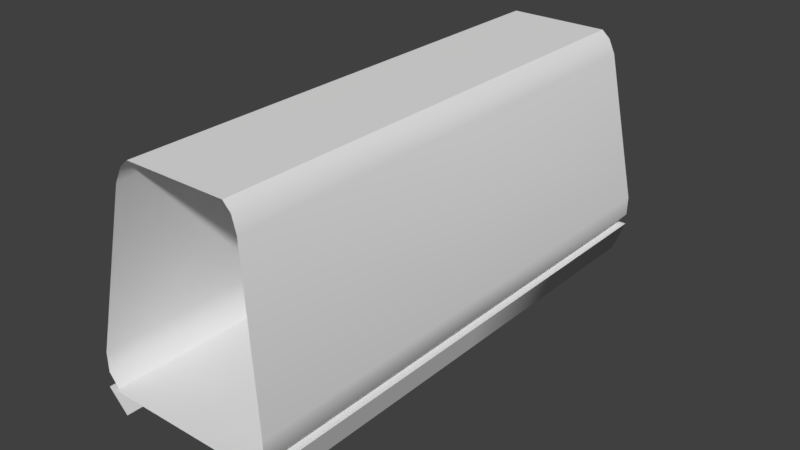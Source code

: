 # Source: subway.blend  (saved by Blender 2.79.0; exported with 4.5.12 LTS)
import bpy
from mathutils import Matrix  # noqa: F401  (used for matrix-valued properties, if any)

bpy.ops.wm.read_factory_settings(use_empty=True)
scene = bpy.context.scene
scene.name = 'Scene'

# ---- collections
col_collection_1 = bpy.data.collections.new('Collection 1'); scene.collection.children.link(col_collection_1)

# ---- materials (node trees are filled in below, after node groups)
mat_trains = bpy.data.materials.new('trains')
mat_trains.alpha_threshold = 0.0
mat_trains.use_transparent_shadow = False
mat_trains.specular_color = (0.0, 0.0, 0.0)
mat_trains.roughness = 0.5
mat_trains.specular_intensity = 1.0

# ---- material node trees

# ---- world
world_world = bpy.data.worlds.new('World'); scene.world = world_world
world_world.color = (0.05088, 0.05088, 0.05088)
world_world.use_sun_shadow = False
world_world.sun_shadow_jitter_overblur = 0.0
world_world.cycles.sampling_method = 'MANUAL'

# ---- meshes
me_default_008 = bpy.data.meshes.new('default.008')
me_default_008.from_pydata([(5.848, 2.335, -18.69), (6.515, 4.427, 0.06148), (5.848, 2.335, 0.06148), (5.848, 2.335, 18.92), (6.515, 4.427, 19.41), (4.816, 17.92, 18.32), (4.816, 17.92, 0.06149), (4.387, 18.96, 18.23), (4.387, 18.96, 0.06148), (4.387, 18.96, -18.0), (3.782, 19.52, 0.06148), (3.782, 19.52, -17.98), (3.782, 19.52, -17.98), (4.387, 18.96, -18.0), (0.05897, 19.52, -17.98), (4.816, 17.92, -18.09), (0.05897, 6.724, -18.99), (6.646, 6.724, -18.99), (0.05897, 5.328, -18.99), (6.615, 5.328, -18.99), (0.05897, 4.402, -18.99), (5.85, 4.402, -18.99), (-4.269, 18.96, 18.23), (-4.269, 18.96, 0.06148), (-4.698, 17.92, 18.32), (-4.698, 17.92, 0.06148), (-4.698, 17.92, -18.09), (-6.528, 6.724, 0.06148), (-6.528, 6.724, -18.99), (-6.497, 5.328, 0.06148), (-6.497, 5.328, -18.99), (-5.732, 4.402, 0.06148), (-5.732, 4.402, -18.99), (-6.397, 4.427, -19.18), (-6.397, 4.427, 0.06148), (0.05897, 4.427, 0.06148), (0.05897, 4.427, 19.41), (6.515, 4.427, 0.06148), (6.515, 4.427, 19.41), (-6.397, 4.427, 19.41), (-6.397, 4.427, 0.06148), (-5.73, 2.335, 18.92), (-5.73, 2.335, 0.06148), (-5.73, 2.335, -18.69), (-4.269, 18.96, -18.0), (-3.664, 19.52, -17.98), (-3.664, 19.52, 0.06148), (-3.664, 19.52, 18.2), (-3.664, 19.52, -17.98), (-4.269, 18.96, -18.0), (-4.698, 17.92, -18.09), (-6.528, 6.724, -18.99), (3.782, 19.52, 0.06148), (3.782, 19.52, -17.98), (0.05897, 19.52, 0.06148), (0.05897, 19.52, -17.98), (-3.664, 19.52, 0.06148), (-3.664, 19.52, -17.98), (3.782, 19.52, 18.2), (0.05897, 19.52, 18.2), (-3.664, 19.52, 18.2), (-6.397, 4.427, 19.41), (-3.779, 2.396, -7.682), (-3.779, 2.396, -11.75), (-3.779, 0.5753, -8.888), (-3.779, 0.5753, -11.75), (-3.779, 0.5753, -14.61), (-3.779, 2.396, -15.81), (-3.129, 2.345, -16.22), (-3.779, 0.5753, -14.61), (-3.129, 0.5754, -14.89), (-3.779, 2.396, -15.81), (-3.076, 0.03045, -14.92), (-3.076, 0.7676, -15.66), (-2.239, 0.03045, -14.92), (-2.239, 0.7676, -15.66), (-3.076, 2.782, -15.66), (-2.239, 2.782, -15.66), (-3.076, 0.7676, -15.66), (-2.239, 0.7676, -15.66), (-2.239, 0.03045, -14.92), (-2.239, 1.775, -13.91), (-2.239, 0.03045, -12.91), (-2.239, 0.7676, -12.17), (-2.239, 2.782, -12.17), (-2.239, 0.7676, -15.66), (-2.239, 2.782, -15.66), (-3.076, 2.782, -12.17), (-3.076, 1.775, -13.91), (-3.076, 0.7676, -12.17), (-3.076, 0.03045, -12.91), (-3.076, 0.03045, -14.92), (-3.076, 2.782, -15.66), (-3.076, 0.7676, -15.66), (2.357, 0.7676, -15.66), (3.194, 0.7676, -15.66), (2.357, 0.03045, -14.92), (3.194, 0.03045, -14.92), (2.357, 0.7676, -15.66), (2.357, 2.782, -15.66), (3.194, 0.7676, -15.66), (3.194, 2.782, -15.66), (2.357, 2.782, -12.17), (2.357, 1.775, -13.91), (2.357, 0.7676, -12.17), (2.357, 0.03045, -12.91), (2.357, 0.03045, -14.92), (2.357, 0.7676, -15.66), (2.357, 2.782, -15.66), (3.194, 0.03045, -14.92), (3.194, 1.775, -13.91), (3.194, 0.03045, -12.91), (3.194, 0.7676, -12.17), (3.194, 2.782, -12.17), (3.194, 2.782, -15.66), (3.194, 0.7676, -15.66), (3.897, 0.5753, -14.61), (3.897, 2.396, -11.75), (3.897, 0.5753, -11.75), (3.897, 0.5753, -8.888), (3.897, 2.396, -7.682), (3.247, 0.5754, -14.89), (3.247, 2.345, -16.22), (3.897, 0.5753, -14.61), (3.897, 2.396, -15.81), (3.897, 2.396, -15.81), (3.897, 0.5753, 9.113), (3.247, 0.5754, 8.828), (3.897, 2.396, 7.907), (3.247, 2.345, 7.502), (3.897, 2.396, 7.907), (3.897, 2.396, 11.97), (3.897, 0.5753, 9.113), (3.897, 0.5753, 11.97), (3.897, 0.5753, 14.83), (3.897, 2.396, 16.04), (3.194, 0.7676, 12.4), (2.357, 0.7676, 12.4), (3.194, 2.782, 12.4), (2.357, 2.782, 12.4), (3.194, 0.7676, 12.4), (3.194, 0.03045, 13.13), (2.357, 0.7676, 12.4), (2.357, 0.03045, 13.13), (2.357, 0.03045, 15.15), (2.357, 1.775, 14.14), (2.357, 0.03045, 13.13), (2.357, 0.7676, 12.4), (2.357, 2.782, 12.4), (2.357, 0.7676, 15.88), (2.357, 2.782, 15.88), (3.194, 2.782, 12.4), (3.194, 1.775, 14.14), (3.194, 0.7676, 12.4), (3.194, 0.03045, 13.13), (3.194, 0.03045, 15.15), (3.194, 2.782, 15.88), (3.194, 0.7676, 15.88), (-2.239, 2.782, 12.4), (-2.239, 0.7676, 12.4), (-3.076, 2.782, 12.4), (-3.076, 0.7676, 12.4), (-2.239, 0.03045, 13.13), (-3.076, 0.03045, 13.13), (-2.239, 0.7676, 12.4), (-3.076, 0.7676, 12.4), (-2.239, 2.782, 12.4), (-2.239, 1.775, 14.14), (-2.239, 0.7676, 12.4), (-2.239, 0.03045, 13.13), (-2.239, 0.03045, 15.15), (-2.239, 0.7676, 15.88), (-2.239, 2.782, 15.88), (-3.076, 0.03045, 15.15), (-3.076, 1.775, 14.14), (-3.076, 0.03045, 13.13), (-3.076, 0.7676, 12.4), (-3.076, 2.782, 12.4), (-3.076, 2.782, 15.88), (-3.076, 0.7676, 15.88), (-3.129, 2.345, 7.502), (-3.129, 0.5754, 8.828), (-3.779, 2.396, 7.907), (-3.779, 0.5753, 9.113), (-3.779, 0.5753, 14.83), (-3.779, 2.396, 11.97), (-3.779, 0.5753, 11.97), (-3.779, 0.5753, 9.113), (-3.779, 2.396, 7.907), (-3.779, 2.396, 16.04), (-6.397, 4.427, -19.18), (0.05897, 2.335, -18.69), (0.05897, 4.427, -19.18), (6.515, 4.427, -19.18), (0.05897, 4.427, -19.18), (6.515, 4.427, -19.18), (4.816, 17.92, -18.09), (6.646, 6.724, -18.99), (6.646, 6.724, 0.06148), (6.615, 5.328, -18.99), (6.615, 5.328, 0.06148), (5.85, 4.402, -18.99), (5.85, 4.402, 0.06148), (5.85, 4.402, 19.22), (6.615, 5.328, 19.22), (6.646, 6.724, 19.22), (-5.732, 4.402, 19.22), (-6.497, 5.328, 19.22), (-6.528, 6.724, 19.22), (3.782, 19.52, 18.2), (-6.497, 5.328, -18.99), (-5.732, 4.402, -18.99)], [], [(0, 1, 2), (2, 1, 3), (1, 4, 3), (5, 6, 7), (7, 6, 8), (6, 9, 8), (8, 9, 10), (9, 11, 10), (12, 13, 14), (13, 15, 14), (14, 15, 16), (15, 17, 16), (16, 17, 18), (17, 19, 18), (18, 19, 20), (19, 21, 20), (22, 23, 24), (24, 23, 25), (23, 26, 25), (25, 26, 27), (26, 28, 27), (27, 28, 29), (28, 30, 29), (29, 30, 31), (30, 32, 31), (33, 34, 35), (34, 36, 35), (35, 36, 37), (36, 38, 37), (39, 40, 41), (41, 40, 42), (40, 43, 42), (44, 23, 45), (45, 23, 46), (23, 22, 46), (46, 22, 47), (48, 14, 49), (49, 14, 50), (14, 51, 50), (52, 53, 54), (53, 55, 54), (54, 55, 56), (55, 57, 56), (52, 54, 58), (58, 54, 59), (54, 56, 59), (59, 56, 60), (34, 61, 36), (62, 63, 64), (64, 63, 65), (63, 66, 65), (67, 68, 69), (69, 68, 70), (71, 66, 63), (72, 73, 74), (74, 73, 75), (76, 77, 78), (78, 77, 79), (80, 81, 82), (82, 81, 83), (81, 84, 83), (80, 85, 81), (81, 85, 86), (87, 88, 89), (89, 88, 90), (88, 91, 90), (92, 93, 88), (88, 93, 91), (94, 95, 96), (96, 95, 97), (98, 99, 100), (100, 99, 101), (102, 103, 104), (104, 103, 105), (103, 106, 105), (106, 103, 107), (107, 103, 108), (109, 110, 111), (111, 110, 112), (110, 113, 112), (114, 110, 115), (115, 110, 109), (116, 117, 118), (118, 117, 119), (117, 120, 119), (121, 122, 123), (123, 122, 124), (116, 125, 117), (126, 127, 128), (128, 127, 129), (130, 131, 132), (132, 131, 133), (131, 134, 133), (135, 134, 131), (136, 137, 138), (138, 137, 139), (140, 141, 142), (142, 141, 143), (144, 145, 146), (146, 145, 147), (145, 148, 147), (144, 149, 145), (145, 149, 150), (151, 152, 153), (153, 152, 154), (152, 155, 154), (156, 157, 152), (152, 157, 155), (158, 159, 160), (160, 159, 161), (162, 163, 164), (164, 163, 165), (166, 167, 168), (168, 167, 169), (167, 170, 169), (170, 167, 171), (171, 167, 172), (173, 174, 175), (175, 174, 176), (174, 177, 176), (178, 174, 179), (179, 174, 173), (180, 181, 182), (182, 181, 183), (184, 185, 186), (186, 185, 187), (185, 188, 187), (184, 189, 185), (40, 190, 43), (43, 190, 191), (190, 192, 191), (191, 192, 0), (192, 193, 0), (0, 193, 1), (33, 35, 194), (194, 35, 195), (35, 37, 195), (9, 6, 196), (196, 6, 197), (6, 198, 197), (197, 198, 199), (198, 200, 199), (199, 200, 201), (200, 202, 201), (202, 200, 203), (203, 200, 204), (200, 205, 204), (206, 207, 29), (207, 208, 29), (29, 208, 27), (208, 25, 27), (24, 25, 208), (10, 209, 8), (8, 209, 7), (31, 206, 29), (200, 198, 205), (205, 198, 5), (198, 6, 5), (14, 16, 51), (51, 16, 210), (16, 18, 210), (210, 18, 211), (18, 20, 211), (44, 26, 23)])
me_default_008.polygons.foreach_set('use_smooth', [True] * 164)
_k = set([(0, 2), (0, 191), (1, 4), (1, 193), (2, 3), (3, 4), (5, 7), (5, 205), (7, 209), (9, 11), (9, 196), (10, 11), (10, 209), (12, 13), (12, 14), (13, 15), (14, 48), (15, 17), (17, 19), (19, 21), (20, 21), (20, 211), (22, 24), (22, 47), (24, 208), (26, 28), (26, 44), (28, 30), (30, 32), (31, 32), (31, 206), (33, 34), (33, 194), (34, 61), (36, 38), (36, 61), (37, 38), (37, 195), (39, 40), (39, 41), (40, 190), (41, 42), (42, 43), (43, 191), (44, 45), (45, 46), (46, 47), (48, 49), (49, 50), (50, 51), (51, 210), (52, 53), (52, 58), (53, 55), (55, 57), (56, 57), (56, 60), (58, 59), (59, 60), (62, 63), (62, 64), (63, 71), (64, 65), (65, 66), (66, 71), (67, 68), (67, 69), (68, 70), (69, 70), (72, 73), (72, 74), (73, 75), (74, 75), (76, 77), (76, 78), (77, 79), (78, 79), (80, 82), (80, 85), (81, 84), (81, 86), (82, 83), (83, 84), (85, 86), (87, 88), (87, 89), (88, 92), (89, 90), (90, 91), (91, 93), (92, 93), (94, 95), (94, 96), (95, 97), (96, 97), (98, 99), (98, 100), (99, 101), (100, 101), (102, 103), (102, 104), (103, 108), (104, 105), (105, 106), (106, 107), (107, 108), (109, 111), (109, 115), (110, 113), (110, 114), (111, 112), (112, 113), (114, 115), (116, 118), (116, 125), (117, 120), (117, 125), (118, 119), (119, 120), (121, 122), (121, 123), (122, 124), (123, 124), (126, 127), (126, 128), (127, 129), (128, 129), (130, 131), (130, 132), (131, 135), (132, 133), (133, 134), (134, 135), (136, 137), (136, 138), (137, 139), (138, 139), (140, 141), (140, 142), (141, 143), (142, 143), (144, 146), (144, 149), (145, 148), (145, 150), (146, 147), (147, 148), (149, 150), (151, 152), (151, 153), (152, 156), (153, 154), (154, 155), (155, 157), (156, 157), (158, 159), (158, 160), (159, 161), (160, 161), (162, 163), (162, 164), (163, 165), (164, 165), (166, 167), (166, 168), (167, 172), (168, 169), (169, 170), (170, 171), (171, 172), (173, 175), (173, 179), (174, 177), (174, 178), (175, 176), (176, 177), (178, 179), (180, 181), (180, 182), (181, 183), (182, 183), (184, 186), (184, 189), (185, 188), (185, 189), (186, 187), (187, 188), (190, 192), (192, 193), (194, 195), (196, 197), (197, 199), (199, 201), (201, 202), (202, 203), (203, 204), (204, 205), (206, 207), (207, 208), (210, 211)])
me_default_008.attributes.new('sharp_edge', 'BOOLEAN', 'EDGE').data.foreach_set('value', [ (min(e.vertices), max(e.vertices)) in _k for e in me_default_008.edges])
_uv = me_default_008.uv_layers.new(name='UVMap')
_uv.uv.foreach_set('vector', [0.415, 0.4585, 0.5599, 0.4372, 0.5599, 0.4585, 0.5599, 0.4585, 0.5599, 0.4372, 0.415, 0.4585, 0.5599, 0.4372, 0.415, 0.4372, 0.415, 0.4585, 0.971, 0.02978, 0.971, 0.4814, 0.9914, 0.0322, 0.9914, 0.0322, 0.971, 0.4814, 0.9914, 0.4814, 0.971, 0.4814, 0.9914, 0.03172, 0.9914, 0.4814, 0.9914, 0.4814, 0.9914, 0.03172, 0.9961, 0.4814, 0.9914, 0.03172, 0.9961, 0.03227, 0.9961, 0.4814, 0.5117, 0.5575, 0.4967, 0.5726, 0.6596, 0.56, 0.4967, 0.5726, 0.4883, 0.6042, 0.6596, 0.56, 0.6596, 0.56, 0.4883, 0.6042, 0.6596, 0.9105, 0.4883, 0.6042, 0.4249, 0.9105, 0.6596, 0.9105, 0.6596, 0.9105, 0.4249, 0.9105, 0.6596, 0.9701, 0.4249, 0.9105, 0.4249, 0.9701, 0.6596, 0.9701, 0.6596, 0.9701, 0.4249, 0.9701, 0.6596, 0.999, 0.4249, 0.9701, 0.4516, 0.999, 0.6596, 0.999, 0.992, 0.03172, 0.992, 0.4814, 0.9716, 0.02931, 0.9716, 0.02931, 0.992, 0.4814, 0.9716, 0.4814, 0.992, 0.4814, 0.9716, 0.02978, 0.9716, 0.4814, 0.9716, 0.4814, 0.9716, 0.02978, 0.6713, 0.4814, 0.9716, 0.02978, 0.6713, 0.004596, 0.6713, 0.4814, 0.6713, 0.4814, 0.6713, 0.004596, 0.6291, 0.4814, 0.6713, 0.004596, 0.6291, 0.006866, 0.6291, 0.4814, 0.6291, 0.4814, 0.6291, 0.006866, 0.5988, 0.4814, 0.6291, 0.006866, 0.5988, 0.006866, 0.5988, 0.4814, 0.3671, 0.1843, 0.3671, 0.09297, 0.3913, 0.09297, 0.3671, 0.09297, 0.3913, 0.1843, 0.3913, 0.09297, 0.3913, 0.09297, 0.3913, 0.1843, 0.3671, 0.09297, 0.3913, 0.1843, 0.3671, 0.1843, 0.3671, 0.09297, 0.415, 0.4372, 0.5599, 0.4372, 0.415, 0.4585, 0.415, 0.4585, 0.5599, 0.4372, 0.5599, 0.4585, 0.5599, 0.4372, 0.415, 0.4585, 0.5599, 0.4585, 0.992, 0.0322, 0.992, 0.4814, 0.9967, 0.03275, 0.9967, 0.03275, 0.992, 0.4814, 0.9967, 0.4814, 0.992, 0.4814, 0.992, 0.03172, 0.9967, 0.4814, 0.9967, 0.4814, 0.992, 0.03172, 0.9967, 0.03227, 0.5117, 0.5575, 0.6596, 0.56, 0.4967, 0.5726, 0.4967, 0.5726, 0.6596, 0.56, 0.4883, 0.6042, 0.6596, 0.56, 0.4249, 0.9105, 0.4883, 0.6042, 0.04854, 0.3288, 0.04854, 0.008542, 0.001843, 0.3288, 0.04854, 0.008542, 0.001843, 0.008542, 0.001843, 0.3288, 0.001843, 0.3288, 0.001843, 0.008542, 0.04854, 0.3288, 0.001843, 0.008542, 0.04854, 0.008542, 0.04854, 0.3288, 0.04854, 0.3288, 0.001843, 0.3288, 0.04854, 0.008542, 0.04854, 0.008542, 0.001843, 0.3288, 0.001843, 0.008542, 0.001843, 0.3288, 0.04854, 0.3288, 0.001843, 0.008542, 0.001843, 0.008542, 0.04854, 0.3288, 0.04854, 0.008542, 0.3671, 0.09297, 0.3671, 0.1843, 0.3913, 0.1843, 0.6136, 0.5362, 0.4151, 0.5362, 0.5541, 0.4602, 0.5541, 0.4602, 0.4151, 0.5362, 0.4151, 0.4602, 0.4151, 0.5362, 0.554, 0.4602, 0.4151, 0.4602, 0.5188, 0.4143, 0.5188, 0.4275, 0.414, 0.4143, 0.414, 0.4143, 0.5188, 0.4275, 0.414, 0.4275, 0.6134, 0.5362, 0.554, 0.4602, 0.4151, 0.5362, 0.4657, 0.4156, 0.4451, 0.4156, 0.4657, 0.4337, 0.4657, 0.4337, 0.4451, 0.4156, 0.4451, 0.4337, 0.4451, 0.4156, 0.4451, 0.4337, 0.4657, 0.4156, 0.4657, 0.4156, 0.4451, 0.4337, 0.4657, 0.4337, 0.4558, 0.4325, 0.4546, 0.4235, 0.4558, 0.4325, 0.4558, 0.4325, 0.4546, 0.4235, 0.4539, 0.4325, 0.4546, 0.4235, 0.4539, 0.4325, 0.4539, 0.4325, 0.4558, 0.4325, 0.4538, 0.4325, 0.4546, 0.4235, 0.4546, 0.4235, 0.4538, 0.4325, 0.4538, 0.4325, 0.4538, 0.4149, 0.4546, 0.4615, 0.4538, 0.4149, 0.4538, 0.4149, 0.4546, 0.4615, 0.4558, 0.4149, 0.4546, 0.4615, 0.4558, 0.4149, 0.4558, 0.4149, 0.4539, 0.4149, 0.4539, 0.4149, 0.4546, 0.4615, 0.4546, 0.4615, 0.4539, 0.4149, 0.4558, 0.4149, 0.4451, 0.4337, 0.4451, 0.4156, 0.4657, 0.4337, 0.4657, 0.4337, 0.4451, 0.4156, 0.4657, 0.4156, 0.4657, 0.4337, 0.4451, 0.4337, 0.4657, 0.4156, 0.4657, 0.4156, 0.4451, 0.4337, 0.4451, 0.4156, 0.4539, 0.4325, 0.4546, 0.4235, 0.4539, 0.4325, 0.4539, 0.4325, 0.4546, 0.4235, 0.4558, 0.4325, 0.4546, 0.4235, 0.4558, 0.4325, 0.4558, 0.4325, 0.4558, 0.4325, 0.4546, 0.4235, 0.4538, 0.4325, 0.4538, 0.4325, 0.4546, 0.4235, 0.4538, 0.4325, 0.4558, 0.4149, 0.4546, 0.4615, 0.4558, 0.4149, 0.4558, 0.4149, 0.4546, 0.4615, 0.4538, 0.4149, 0.4546, 0.4615, 0.4538, 0.4149, 0.4538, 0.4149, 0.4539, 0.4149, 0.4546, 0.4615, 0.4539, 0.4149, 0.4539, 0.4149, 0.4546, 0.4615, 0.4558, 0.4149, 0.554, 0.4602, 0.4151, 0.5362, 0.4151, 0.4602, 0.4151, 0.4602, 0.4151, 0.5362, 0.5541, 0.4602, 0.4151, 0.5362, 0.6136, 0.5362, 0.5541, 0.4602, 0.414, 0.4275, 0.5188, 0.4275, 0.414, 0.4143, 0.414, 0.4143, 0.5188, 0.4275, 0.5188, 0.4143, 0.554, 0.4602, 0.6134, 0.5362, 0.4151, 0.5362, 0.414, 0.4143, 0.414, 0.4275, 0.5188, 0.4143, 0.5188, 0.4143, 0.414, 0.4275, 0.5188, 0.4275, 0.6136, 0.5362, 0.4151, 0.5362, 0.5541, 0.4602, 0.5541, 0.4602, 0.4151, 0.5362, 0.4151, 0.4602, 0.4151, 0.5362, 0.554, 0.4602, 0.4151, 0.4602, 0.6134, 0.5362, 0.554, 0.4602, 0.4151, 0.5362, 0.4451, 0.4156, 0.4451, 0.4337, 0.4657, 0.4156, 0.4657, 0.4156, 0.4451, 0.4337, 0.4657, 0.4337, 0.4657, 0.4156, 0.4451, 0.4156, 0.4657, 0.4337, 0.4657, 0.4337, 0.4451, 0.4156, 0.4451, 0.4337, 0.4558, 0.4325, 0.4546, 0.4235, 0.4558, 0.4325, 0.4558, 0.4325, 0.4546, 0.4235, 0.4539, 0.4325, 0.4546, 0.4235, 0.4539, 0.4325, 0.4539, 0.4325, 0.4558, 0.4325, 0.4538, 0.4325, 0.4546, 0.4235, 0.4546, 0.4235, 0.4538, 0.4325, 0.4538, 0.4325, 0.4538, 0.4149, 0.4546, 0.4615, 0.4538, 0.4149, 0.4538, 0.4149, 0.4546, 0.4615, 0.4558, 0.4149, 0.4546, 0.4615, 0.4558, 0.4149, 0.4558, 0.4149, 0.4539, 0.4149, 0.4539, 0.4149, 0.4546, 0.4615, 0.4546, 0.4615, 0.4539, 0.4149, 0.4558, 0.4149, 0.4657, 0.4337, 0.4451, 0.4337, 0.4657, 0.4156, 0.4657, 0.4156, 0.4451, 0.4337, 0.4451, 0.4156, 0.4451, 0.4337, 0.4451, 0.4156, 0.4657, 0.4337, 0.4657, 0.4337, 0.4451, 0.4156, 0.4657, 0.4156, 0.4539, 0.4325, 0.4546, 0.4235, 0.4539, 0.4325, 0.4539, 0.4325, 0.4546, 0.4235, 0.4558, 0.4325, 0.4546, 0.4235, 0.4558, 0.4325, 0.4558, 0.4325, 0.4558, 0.4325, 0.4546, 0.4235, 0.4538, 0.4325, 0.4538, 0.4325, 0.4546, 0.4235, 0.4538, 0.4325, 0.4558, 0.4149, 0.4546, 0.4615, 0.4558, 0.4149, 0.4558, 0.4149, 0.4546, 0.4615, 0.4538, 0.4149, 0.4546, 0.4615, 0.4538, 0.4149, 0.4538, 0.4149, 0.4539, 0.4149, 0.4546, 0.4615, 0.4539, 0.4149, 0.4539, 0.4149, 0.4546, 0.4615, 0.4558, 0.4149, 0.5188, 0.4275, 0.414, 0.4275, 0.5188, 0.4143, 0.5188, 0.4143, 0.414, 0.4275, 0.414, 0.4143, 0.554, 0.4602, 0.4151, 0.5362, 0.4151, 0.4602, 0.4151, 0.4602, 0.4151, 0.5362, 0.5541, 0.4602, 0.4151, 0.5362, 0.6136, 0.5362, 0.5541, 0.4602, 0.554, 0.4602, 0.6134, 0.5362, 0.4151, 0.5362, 0.5599, 0.4372, 0.415, 0.4372, 0.415, 0.4585, 0.415, 0.4585, 0.415, 0.4372, 0.4464, 0.4585, 0.415, 0.4372, 0.4464, 0.4372, 0.4464, 0.4585, 0.4464, 0.4585, 0.4464, 0.4372, 0.415, 0.4585, 0.4464, 0.4372, 0.415, 0.4372, 0.415, 0.4585, 0.415, 0.4585, 0.415, 0.4372, 0.5599, 0.4372, 0.3671, 0.1843, 0.3913, 0.09297, 0.3913, 0.1843, 0.3913, 0.1843, 0.3913, 0.09297, 0.3671, 0.1843, 0.3913, 0.09297, 0.3671, 0.09297, 0.3671, 0.1843, 0.9914, 0.03172, 0.971, 0.4814, 0.971, 0.02931, 0.971, 0.02931, 0.971, 0.4814, 0.6707, 0.004119, 0.971, 0.4814, 0.6707, 0.4814, 0.6707, 0.004119, 0.6707, 0.004119, 0.6707, 0.4814, 0.6285, 0.006389, 0.6707, 0.4814, 0.6285, 0.4814, 0.6285, 0.006389, 0.6285, 0.006389, 0.6285, 0.4814, 0.5982, 0.006389, 0.6285, 0.4814, 0.5982, 0.4814, 0.5982, 0.006389, 0.5982, 0.4814, 0.6285, 0.4814, 0.5982, 0.006866, 0.5982, 0.006866, 0.6285, 0.4814, 0.6285, 0.006866, 0.6285, 0.4814, 0.6707, 0.004596, 0.6285, 0.006866, 0.5988, 0.006389, 0.6291, 0.006389, 0.6291, 0.4814, 0.6291, 0.006389, 0.6713, 0.004119, 0.6291, 0.4814, 0.6291, 0.4814, 0.6713, 0.004119, 0.6713, 0.4814, 0.6713, 0.004119, 0.9716, 0.4814, 0.6713, 0.4814, 0.9716, 0.02931, 0.9716, 0.4814, 0.6713, 0.004119, 0.9961, 0.4814, 0.9961, 0.03275, 0.9914, 0.4814, 0.9914, 0.4814, 0.9961, 0.03275, 0.9914, 0.0322, 0.5988, 0.4814, 0.5988, 0.006389, 0.6291, 0.4814, 0.6285, 0.4814, 0.6707, 0.4814, 0.6707, 0.004596, 0.6707, 0.004596, 0.6707, 0.4814, 0.971, 0.02978, 0.6707, 0.4814, 0.971, 0.4814, 0.971, 0.02978, 0.6596, 0.56, 0.6596, 0.9105, 0.4249, 0.9105, 0.4249, 0.9105, 0.6596, 0.9105, 0.4249, 0.9701, 0.6596, 0.9105, 0.6596, 0.9701, 0.4249, 0.9701, 0.4249, 0.9701, 0.6596, 0.9701, 0.451, 0.999, 0.6596, 0.9701, 0.6596, 0.999, 0.451, 0.999, 0.992, 0.0322, 0.9716, 0.02978, 0.992, 0.4814])
me_default_008.materials.append(mat_trains)
me_default_008.use_remesh_preserve_volume = False
me_default_008.use_remesh_preserve_attributes = False
me_default_008.use_mirror_vertex_groups = False
me_default_008.update()
me_default_008.normals_split_custom_set([tuple(v) for v in zip(*[iter([0.6514, -0.3644, -0.6655, 0.9527, -0.3038, -4.075e-08, 0.9527, -0.3038, -4.04e-08, 0.9527, -0.3038, -4.04e-08, 0.9527, -0.3038, -4.075e-08, 0.9527, -0.3038, -4.497e-08, 0.9527, -0.3038, -4.075e-08, 0.9527, -0.3038, -4.49e-08, 0.9527, -0.3038, -4.497e-08, 0.9717, 0.236, -4.389e-07, 0.9574, 0.2889, -6.937e-07, 0.8598, 0.5106, 1.837e-06, 0.8598, 0.5106, 1.837e-06, 0.9574, 0.2889, -6.937e-07, 0.7936, 0.6085, -2.01e-06, 0.9574, 0.2889, -6.937e-07, 0.8198, 0.5726, -1.849e-07, 0.7936, 0.6085, -2.01e-06, 0.7936, 0.6085, -2.01e-06, 0.8198, 0.5726, -1.849e-07, 0.6762, 0.7367, 1.283e-07, 0.8198, 0.5726, -1.849e-07, 0.6762, 0.7367, 1.287e-07, 0.6762, 0.7367, 1.283e-07, 0.0, 0.03895, -0.9992, 0.003497, 0.06638, -0.9978, -0.0001002, 0.0721, -0.9974, 0.003497, 0.06638, -0.9978, 0.003109, 0.08419, -0.9964, -0.0001002, 0.0721, -0.9974, -0.0001002, 0.0721, -0.9974, 0.003109, 0.08419, -0.9964, 0.0001346, 0.03976, -0.9992, 0.003109, 0.08419, -0.9964, -5.26e-07, 0.0267, -0.9996, 0.0001346, 0.03976, -0.9992, 0.0001346, 0.03976, -0.9992, -5.26e-07, 0.0267, -0.9996, 2.271e-08, 0.0, -1.0, -5.26e-07, 0.0267, -0.9996, -6.748e-08, 0.0, -1.0, 2.271e-08, 0.0, -1.0, 2.271e-08, 0.0, -1.0, -6.748e-08, 0.0, -1.0, 0.0, 0.0, -1.0, -6.748e-08, 0.0, -1.0, 0.0, 0.0, -1.0, 0.0, 0.0, -1.0, -0.7753, 0.6316, -2.987e-06, -0.8375, 0.5464, -3.91e-07, -0.9508, 0.3098, -5.518e-08, -0.9508, 0.3098, -5.518e-08, -0.8375, 0.5464, -3.91e-07, -0.968, 0.2509, -1.026e-06, -0.8375, 0.5464, -3.91e-07, -0.962, 0.2731, 1.49e-07, -0.968, 0.2509, -1.026e-06, -0.968, 0.2509, -1.026e-06, -0.962, 0.2731, 1.49e-07, -0.9961, 0.08818, 2.988e-08, -0.962, 0.2731, 1.49e-07, -0.9992, 0.03888, 1.609e-08, -0.9961, 0.08818, 2.988e-08, -0.9961, 0.08818, 2.988e-08, -0.9992, 0.03888, 1.609e-08, -0.9533, -0.302, -2.534e-08, -0.9992, 0.03888, 1.609e-08, -0.8909, -0.4542, -3.541e-08, -0.9533, -0.302, -2.534e-08, -0.9533, -0.302, -2.534e-08, -0.8909, -0.4542, -3.541e-08, -0.7711, -0.6367, -9.345e-08, -0.8909, -0.4542, -3.541e-08, -0.7711, -0.6367, -6.252e-08, -0.7711, -0.6367, -9.345e-08, 0.0, 1.0, 1.472e-07, 0.0, 1.0, 1.378e-07, 0.0, 1.0, 1.409e-07, 0.0, 1.0, 1.378e-07, 0.0, 1.0, 1.527e-07, 0.0, 1.0, 1.409e-07, 0.0, 1.0, 1.409e-07, 0.0, 1.0, 1.527e-07, 0.0, 1.0, 1.378e-07, 0.0, 1.0, 1.527e-07, 0.0, 1.0, 1.527e-07, 0.0, 1.0, 1.378e-07, -0.9527, -0.3038, -4.49e-08, -0.9527, -0.3038, -4.075e-08, -0.9527, -0.3038, -4.497e-08, -0.9527, -0.3038, -4.497e-08, -0.9527, -0.3038, -4.075e-08, -0.9527, -0.3038, -4.04e-08, -0.9527, -0.3038, -4.075e-08, -0.8294, -0.3642, -0.4237, -0.9527, -0.3038, -4.04e-08, -0.8198, 0.5726, -1.168e-07, -0.8375, 0.5464, -3.91e-07, -0.6762, 0.7367, 2.499e-07, -0.6762, 0.7367, 2.499e-07, -0.8375, 0.5464, -3.91e-07, -0.6762, 0.7367, 5.522e-09, -0.8375, 0.5464, -3.91e-07, -0.7753, 0.6316, -2.987e-06, -0.6762, 0.7367, 5.522e-09, -0.6762, 0.7367, 5.522e-09, -0.7753, 0.6316, -2.987e-06, -0.6762, 0.7367, 3.841e-07, 0.0, 0.03895, -0.9992, -0.0001002, 0.0721, -0.9974, -0.003497, 0.06638, -0.9978, -0.003497, 0.06638, -0.9978, -0.0001002, 0.0721, -0.9974, -0.004796, 0.08709, -0.9962, -0.0001002, 0.0721, -0.9974, -0.0007993, 0.05318, -0.9986, -0.004796, 0.08709, -0.9962, 0.0, 1.0, 1.136e-07, 0.0, 1.0, 2.943e-08, 0.0, 1.0, 1.7e-07, 0.0, 1.0, 2.943e-08, 0.0, 1.0, 1.471e-08, 0.0, 1.0, 1.7e-07, 0.0, 1.0, 1.7e-07, 0.0, 1.0, 1.471e-08, 0.0, 1.0, 2.118e-07, 0.0, 1.0, 1.471e-08, 0.0, 1.0, 0.0, 0.0, 1.0, 2.118e-07, 0.0, 1.0, 1.136e-07, 0.0, 1.0, 1.7e-07, 0.0, 1.0, 1.968e-07, 0.0, 1.0, 1.968e-07, 0.0, 1.0, 1.7e-07, 0.0, 1.0, 2.259e-07, 0.0, 1.0, 1.7e-07, 0.0, 1.0, 2.118e-07, 0.0, 1.0, 2.259e-07, 0.0, 1.0, 2.259e-07, 0.0, 1.0, 2.118e-07, 0.0, 1.0, 2.259e-07, 0.0, 1.0, 1.378e-07, 0.0, 1.0, 1.527e-07, 0.0, 1.0, 1.527e-07, -1.0, 0.0, 0.0, -1.0, 4.649e-08, 0.0, -1.0, 0.0, 0.0, -1.0, 0.0, 0.0, -1.0, 4.649e-08, 0.0, -1.0, 0.0, 0.0, -1.0, 4.649e-08, 0.0, -1.0, 1.899e-07, 0.0, -1.0, 0.0, 0.0, -0.4902, -0.4814, -0.7266, -0.4122, -0.5259, -0.744, -0.4123, -0.5259, -0.744, -0.4123, -0.5259, -0.744, -0.4122, -0.5259, -0.744, -0.3308, -0.566, -0.7551, -1.0, 2.577e-07, 0.0, -1.0, 1.899e-07, 0.0, -1.0, 4.649e-08, 0.0, 0.0, -0.7071, -0.7071, 0.0, -0.7071, -0.7071, 0.0, -0.7071, -0.7071, 0.0, -0.7071, -0.7071, 0.0, -0.7071, -0.7071, 0.0, -0.7071, -0.7071, 0.0, 0.0, -1.0, 0.0, 0.0, -1.0, 0.0, 0.0, -1.0, 0.0, 0.0, -1.0, 0.0, 0.0, -1.0, 0.0, 0.0, -1.0, 1.0, 0.0, 0.0, 1.0, 0.0, 0.0, 1.0, 0.0, 0.0, 1.0, 0.0, 0.0, 1.0, 0.0, 0.0, 1.0, 0.0, 0.0, 1.0, 0.0, 0.0, 1.0, 0.0, 0.0, 1.0, 0.0, 0.0, 1.0, 0.0, 0.0, 1.0, 0.0, 0.0, 1.0, 0.0, 0.0, 1.0, 0.0, 0.0, 1.0, 0.0, 0.0, 1.0, 0.0, 0.0, -1.0, 0.0, 0.0, -1.0, 0.0, 0.0, -1.0, 0.0, 0.0, -1.0, 0.0, 0.0, -1.0, 0.0, 0.0, -1.0, 0.0, 0.0, -1.0, 0.0, 0.0, -1.0, 0.0, 0.0, -1.0, 0.0, 0.0, -1.0, 0.0, 0.0, -1.0, 0.0, 0.0, -1.0, 0.0, 0.0, -1.0, 0.0, 0.0, -1.0, 0.0, 0.0, -1.0, 0.0, 0.0, 0.0, -0.7071, -0.7071, 0.0, -0.7071, -0.7071, 0.0, -0.7071, -0.7071, 0.0, -0.7071, -0.7071, 0.0, -0.7071, -0.7071, 0.0, -0.7071, -0.7071, 0.0, 0.0, -1.0, 0.0, 0.0, -1.0, 0.0, 0.0, -1.0, 0.0, 0.0, -1.0, 0.0, 0.0, -1.0, 0.0, 0.0, -1.0, -1.0, 0.0, 0.0, -1.0, -2.939e-08, 0.0, -1.0, -1.306e-07, 0.0, -1.0, -1.306e-07, 0.0, -1.0, -2.939e-08, 0.0, -1.0, -1.306e-07, 0.0, -1.0, -2.939e-08, 0.0, -1.0, 0.0, 0.0, -1.0, -1.306e-07, 0.0, -1.0, 0.0, 0.0, -1.0, -2.939e-08, 0.0, -1.0, 0.0, 0.0, -1.0, 0.0, 0.0, -1.0, -2.939e-08, 0.0, -1.0, 0.0, 0.0, 1.0, -1.306e-07, 0.0, 1.0, -2.939e-08, 0.0, 1.0, 0.0, 0.0, 1.0, 0.0, 0.0, 1.0, -2.939e-08, 0.0, 1.0, 0.0, 0.0, 1.0, -2.939e-08, 0.0, 1.0, 0.0, 0.0, 1.0, 0.0, 0.0, 1.0, 0.0, 0.0, 1.0, -2.939e-08, 0.0, 1.0, -1.306e-07, 0.0, 1.0, -1.306e-07, 0.0, 1.0, -2.939e-08, 0.0, 1.0, -1.306e-07, 0.0, 1.0, 0.0, 0.0, 1.0, 2.325e-08, 0.0, 1.0, 0.0, 0.0, 1.0, 0.0, 0.0, 1.0, 2.325e-08, 0.0, 1.0, 9.496e-08, 0.0, 1.0, 2.325e-08, 0.0, 1.0, 1.288e-07, 0.0, 1.0, 9.496e-08, 0.0, 0.3308, -0.566, -0.7551, 0.4123, -0.5259, -0.744, 0.4123, -0.5259, -0.744, 0.4123, -0.5259, -0.744, 0.4123, -0.5259, -0.744, 0.4902, -0.4814, -0.7266, 1.0, 0.0, 0.0, 1.0, 0.0, 0.0, 1.0, 2.325e-08, 0.0, 0.343, -0.5188, -0.783, 0.4122, -0.5243, -0.7451, 0.4122, -0.5243, -0.7451, 0.4122, -0.5243, -0.7451, 0.4122, -0.5243, -0.7451, 0.4788, -0.5265, -0.7025, 1.0, -2.577e-07, 0.0, 1.0, -4.649e-08, 0.0, 1.0, -1.899e-07, 0.0, 1.0, -1.899e-07, 0.0, 1.0, -4.649e-08, 0.0, 1.0, 0.0, 0.0, 1.0, -4.649e-08, 0.0, 1.0, 0.0, 0.0, 1.0, 0.0, 0.0, 1.0, 0.0, 0.0, 1.0, 0.0, 0.0, 1.0, -4.649e-08, 0.0, 0.0, 0.0, -1.0, 0.0, 0.0, -1.0, 0.0, 0.0, -1.0, 0.0, 0.0, -1.0, 0.0, 0.0, -1.0, 0.0, 0.0, -1.0, 0.0, -0.7071, -0.7071, 0.0, -0.7071, -0.7071, 0.0, -0.7071, -0.7071, 0.0, -0.7071, -0.7071, 0.0, -0.7071, -0.7071, 0.0, -0.7071, -0.7071, -1.0, 0.0, 0.0, -1.0, 0.0, 0.0, -1.0, 0.0, 0.0, -1.0, 0.0, 0.0, -1.0, 0.0, 0.0, -1.0, 0.0, 0.0, -1.0, 0.0, 0.0, -1.0, 0.0, 0.0, -1.0, 0.0, 0.0, -1.0, 0.0, 0.0, -1.0, 0.0, 0.0, -1.0, 0.0, 0.0, -1.0, 0.0, 0.0, -1.0, 0.0, 0.0, -1.0, 0.0, 0.0, 1.0, 0.0, 0.0, 1.0, 0.0, 0.0, 1.0, 0.0, 0.0, 1.0, 0.0, 0.0, 1.0, 0.0, 0.0, 1.0, 0.0, 0.0, 1.0, 0.0, 0.0, 1.0, 0.0, 0.0, 1.0, 0.0, 0.0, 1.0, 0.0, 0.0, 1.0, 0.0, 0.0, 1.0, 0.0, 0.0, 1.0, 0.0, 0.0, 1.0, 0.0, 0.0, 1.0, 0.0, 0.0, 0.0, 0.0, -1.0, 0.0, 0.0, -1.0, 0.0, 0.0, -1.0, 0.0, 0.0, -1.0, 0.0, 0.0, -1.0, 0.0, 0.0, -1.0, 0.0, -0.7071, -0.7071, 0.0, -0.7071, -0.7071, 0.0, -0.7071, -0.7071, 0.0, -0.7071, -0.7071, 0.0, -0.7071, -0.7071, 0.0, -0.7071, -0.7071, 1.0, 0.0, 0.0, 1.0, 0.0, 0.0, 1.0, 0.0, 0.0, 1.0, 0.0, 0.0, 1.0, 0.0, 0.0, 1.0, 0.0, 0.0, 1.0, 0.0, 0.0, 1.0, 0.0, 0.0, 1.0, 0.0, 0.0, 1.0, 0.0, 0.0, 1.0, 0.0, 0.0, 1.0, 0.0, 0.0, 1.0, 0.0, 0.0, 1.0, 0.0, 0.0, 1.0, 0.0, 0.0, -1.0, -1.306e-07, 0.0, -1.0, -2.939e-08, 0.0, -1.0, 0.0, 0.0, -1.0, 0.0, 0.0, -1.0, -2.939e-08, 0.0, -1.0, 0.0, 0.0, -1.0, -2.939e-08, 0.0, -1.0, 0.0, 0.0, -1.0, 0.0, 0.0, -1.0, 0.0, 0.0, -1.0, -2.939e-08, 0.0, -1.0, -1.306e-07, 0.0, -1.0, -1.306e-07, 0.0, -1.0, -2.939e-08, 0.0, -1.0, -1.306e-07, 0.0, -0.4788, -0.5265, -0.7025, -0.4122, -0.5243, -0.7451, -0.4122, -0.5243, -0.7451, -0.4122, -0.5243, -0.7451, -0.4122, -0.5243, -0.7451, -0.343, -0.5188, -0.783, -1.0, -1.899e-07, 0.0, -1.0, -4.649e-08, 0.0, -1.0, 0.0, 0.0, -1.0, 0.0, 0.0, -1.0, -4.649e-08, 0.0, -1.0, 0.0, 0.0, -1.0, -4.649e-08, 0.0, -1.0, 0.0, 0.0, -1.0, 0.0, 0.0, -1.0, -1.899e-07, 0.0, -1.0, -2.577e-07, 0.0, -1.0, -4.649e-08, 0.0, -0.9527, -0.3038, -4.075e-08, -0.4147, -0.3317, -0.8474, -0.8294, -0.3642, -0.4237, -0.8294, -0.3642, -0.4237, -0.4147, -0.3317, -0.8474, 0.0, -0.2292, -0.9734, -0.4147, -0.3317, -0.8474, 0.0, -0.2292, -0.9734, 0.0, -0.2292, -0.9734, 0.0, -0.2292, -0.9734, 0.0, -0.2292, -0.9734, 0.6514, -0.3644, -0.6655, 0.0, -0.2292, -0.9734, 0.6514, -0.3644, -0.6655, 0.6514, -0.3644, -0.6655, 0.6514, -0.3644, -0.6655, 0.6514, -0.3644, -0.6655, 0.9527, -0.3038, -4.075e-08, 0.0, 1.0, 1.472e-07, 0.0, 1.0, 1.409e-07, 0.0, 1.0, 1.535e-07, 0.0, 1.0, 1.535e-07, 0.0, 1.0, 1.409e-07, 0.0, 1.0, 1.472e-07, 0.0, 1.0, 1.409e-07, 0.0, 1.0, 1.378e-07, 0.0, 1.0, 1.472e-07, 0.8198, 0.5726, -1.849e-07, 0.9574, 0.2889, -6.937e-07, 0.962, 0.2731, 2.731e-07, 0.962, 0.2731, 2.731e-07, 0.9574, 0.2889, -6.937e-07, 0.9949, 0.1004, -2.282e-07, 0.9574, 0.2889, -6.937e-07, 0.9976, 0.06972, -1.333e-08, 0.9949, 0.1004, -2.282e-07, 0.9949, 0.1004, -2.282e-07, 0.9976, 0.06972, -1.333e-08, 0.971, -0.2389, -3.602e-08, 0.9976, 0.06972, -1.333e-08, 0.9188, -0.3948, 2.299e-06, 0.971, -0.2389, -3.602e-08, 0.971, -0.2389, -3.602e-08, 0.9188, -0.3948, 2.299e-06, 0.7711, -0.6367, -6.336e-08, 0.9188, -0.3948, 2.299e-06, 0.7711, -0.6367, -1.039e-07, 0.7711, -0.6367, -6.336e-08, 0.7711, -0.6367, -1.039e-07, 0.9188, -0.3948, 2.299e-06, 0.7711, -0.6367, -8.457e-08, 0.7711, -0.6367, -8.457e-08, 0.9188, -0.3948, 2.299e-06, 0.9372, -0.3488, -4.624e-08, 0.9188, -0.3948, 2.299e-06, 0.9992, 0.03888, 6.356e-09, 0.9372, -0.3488, -4.624e-08, -0.7711, -0.6367, -8.457e-08, -0.9372, -0.3488, -4.624e-08, -0.9533, -0.302, -2.534e-08, -0.9372, -0.3488, -4.624e-08, -0.9976, 0.06971, -1.522e-08, -0.9533, -0.302, -2.534e-08, -0.9533, -0.302, -2.534e-08, -0.9976, 0.06971, -1.522e-08, -0.9961, 0.08818, 2.988e-08, -0.9976, 0.06971, -1.522e-08, -0.968, 0.2509, -1.026e-06, -0.9961, 0.08818, 2.988e-08, -0.9508, 0.3098, -5.518e-08, -0.968, 0.2509, -1.026e-06, -0.9976, 0.06971, -1.522e-08, 0.6762, 0.7367, 1.283e-07, 0.6762, 0.7367, 1.279e-07, 0.7936, 0.6085, -2.01e-06, 0.7936, 0.6085, -2.01e-06, 0.6762, 0.7367, 1.279e-07, 0.8598, 0.5106, 1.837e-06, -0.7711, -0.6367, -9.345e-08, -0.7711, -0.6367, -8.457e-08, -0.9533, -0.302, -2.534e-08, 0.9188, -0.3948, 2.299e-06, 0.9976, 0.06972, -1.333e-08, 0.9992, 0.03888, 6.356e-09, 0.9992, 0.03888, 6.356e-09, 0.9976, 0.06972, -1.333e-08, 0.9717, 0.236, -4.389e-07, 0.9976, 0.06972, -1.333e-08, 0.9574, 0.2889, -6.937e-07, 0.9717, 0.236, -4.389e-07, -0.0001002, 0.0721, -0.9974, 0.0001346, 0.03976, -0.9992, -0.0007993, 0.05318, -0.9986, -0.0007993, 0.05318, -0.9986, 0.0001346, 0.03976, -0.9992, 8.889e-09, 0.0, -1.0, 0.0001346, 0.03976, -0.9992, 2.271e-08, 0.0, -1.0, 8.889e-09, 0.0, -1.0, 8.889e-09, 0.0, -1.0, 2.271e-08, 0.0, -1.0, 0.0, 0.0, -1.0, 2.271e-08, 0.0, -1.0, 0.0, 0.0, -1.0, 0.0, 0.0, -1.0, -0.8198, 0.5726, -1.168e-07, -0.962, 0.2731, 1.49e-07, -0.8375, 0.5464, -3.91e-07])] * 3)])

# ---- objects
ob_default_008 = bpy.data.objects.new('default.008', me_default_008)

# ---- transforms, parenting, visibility, modifiers, constraints
ob_default_008.location = (0.0, 0.0, 0.0)
ob_default_008.rotation_euler = (1.571, -0.0, 0.0)
ob_default_008.lineart.crease_threshold = 0.0

# ---- collection membership
col_collection_1.objects.link(ob_default_008)

# ---- scene / render settings (as saved in the file)
scene.frame_start = 1; scene.frame_end = 250; scene.frame_set(1)
scene.render.engine = 'BLENDER_EEVEE_NEXT'
scene.render.resolution_percentage = 50
scene.render.dither_intensity = 0.0
scene.cycles.use_denoising = False
scene.cycles.samples = 128
scene.cycles.sampling_pattern = 'TABULATED_SOBOL'
scene.cycles.use_adaptive_sampling = False
scene.cycles.use_light_tree = False
scene.cycles.blur_glossy = 0.0
scene.cycles.sample_clamp_indirect = 0.0
scene.view_settings.view_transform = 'Standard'
bpy.context.view_layer.update()

# ---- added for rendering (the .blend has no active camera and no usable light): camera, sun
cam_auto = bpy.data.cameras.new('AutoCamera')
cam_auto.lens = 50.0
cam_auto.sensor_width = 36.0
cam_auto.clip_end = 1000.0
ob_auto_camera = bpy.data.objects.new('AutoCamera', cam_auto)
scene.collection.objects.link(ob_auto_camera)
ob_auto_camera.location = (41.8754, -50.2923, 43.2271)
ob_auto_camera.rotation_euler = (1.09748, -7.21219e-08, 0.694738)
scene.camera = ob_auto_camera
light_auto_sun = bpy.data.lights.new('AutoSun', 'SUN')
light_auto_sun.energy = 3.0
light_auto_sun.angle = 0.0523599
ob_auto_sun = bpy.data.objects.new('AutoSun', light_auto_sun)
scene.collection.objects.link(ob_auto_sun)
ob_auto_sun.rotation_euler = (0.872665, 0.174533, 0.523599)
bpy.context.view_layer.update()
